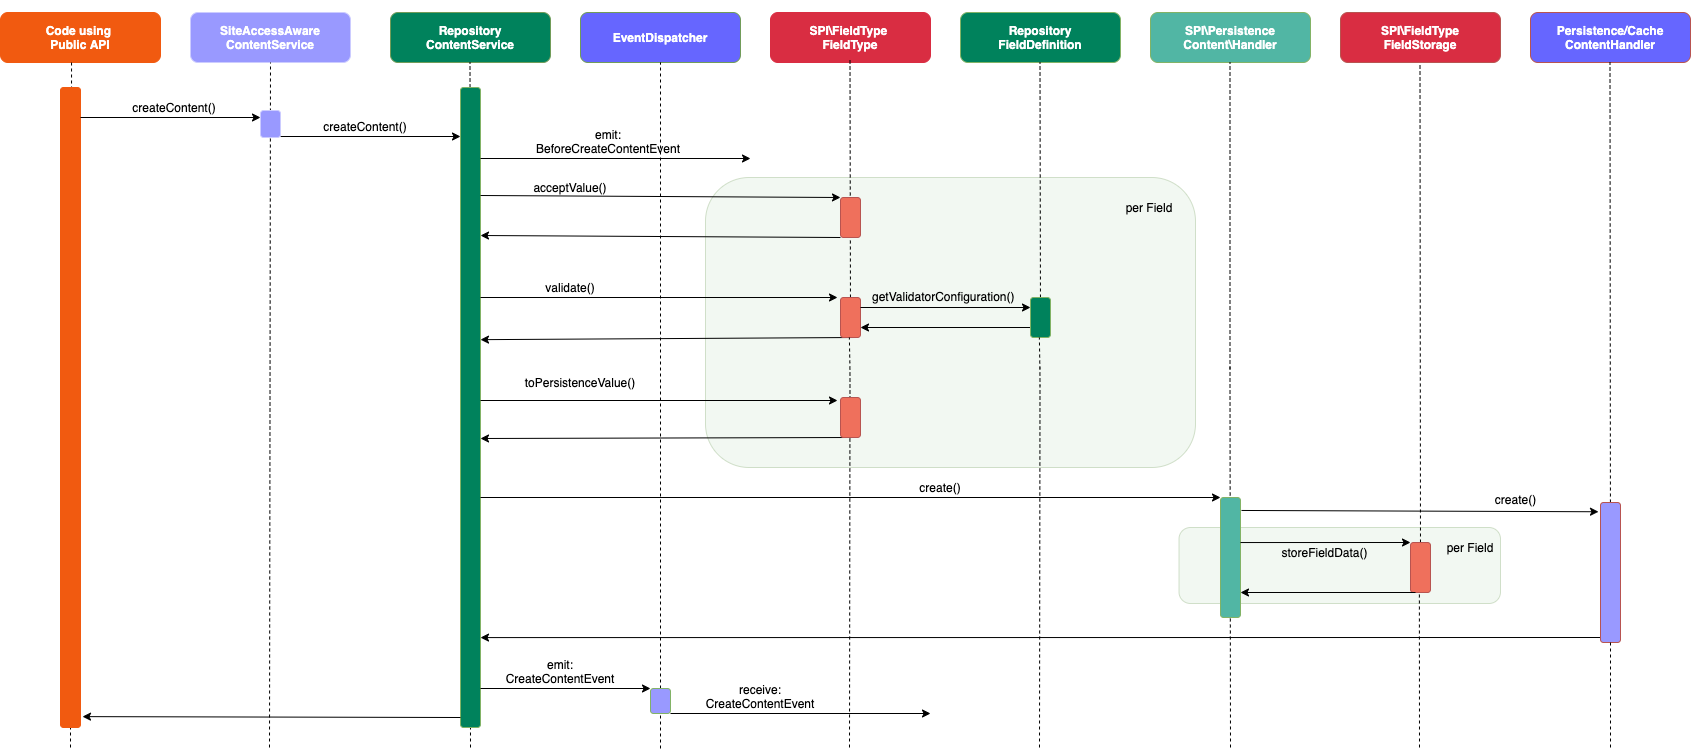

The diagram above was exported from draw.io. Its source (the exported page's mxGraphModel, read from the mxfile embedded in the PNG):
<mxGraphModel dx="1933" dy="830" grid="1" gridSize="10" guides="1" tooltips="1" connect="1" arrows="1" fold="1" page="1" pageScale="1" pageWidth="827" pageHeight="1169" background="#ffffff" math="0" shadow="0">
  <root>
    <mxCell id="0" />
    <mxCell id="1" parent="0" />
    <mxCell id="C9nKmCHx3L4Xtwv4UwQA-104" value="" style="endArrow=none;dashed=1;html=1;entryX=0.444;entryY=1;entryPerimeter=0;" parent="1" edge="1">
      <mxGeometry width="50" height="50" relative="1" as="geometry">
        <mxPoint x="280" y="750" as="sourcePoint" />
        <mxPoint x="279.5000000000001" y="160" as="targetPoint" />
      </mxGeometry>
    </mxCell>
    <mxCell id="C9nKmCHx3L4Xtwv4UwQA-103" value="" style="endArrow=none;dashed=1;html=1;entryX=0.444;entryY=1;entryPerimeter=0;" parent="1" edge="1">
      <mxGeometry width="50" height="50" relative="1" as="geometry">
        <mxPoint x="-120" y="750" as="sourcePoint" />
        <mxPoint x="-120.11999999999989" y="163" as="targetPoint" />
      </mxGeometry>
    </mxCell>
    <mxCell id="85" value="" style="rounded=1;whiteSpace=wrap;html=1;strokeColor=#719C59;fillColor=#D5E8D4;opacity=30;" parent="1" vertex="1">
      <mxGeometry x="988.5" y="530" width="321.5" height="76" as="geometry" />
    </mxCell>
    <mxCell id="67" value="" style="rounded=1;whiteSpace=wrap;html=1;strokeColor=#719C59;fillColor=#D5E8D4;opacity=30;" parent="1" vertex="1">
      <mxGeometry x="515" y="180" width="490" height="290" as="geometry" />
    </mxCell>
    <mxCell id="7" style="edgeStyle=orthogonalEdgeStyle;rounded=0;html=1;exitX=0.25;exitY=0;jettySize=auto;orthogonalLoop=1;" parent="1" edge="1">
      <mxGeometry relative="1" as="geometry">
        <mxPoint x="300" y="10" as="targetPoint" />
        <mxPoint x="300" y="10" as="sourcePoint" />
      </mxGeometry>
    </mxCell>
    <mxCell id="12" value="SiteAccessAware ContentService" style="rounded=1;whiteSpace=wrap;html=1;fontStyle=1;fontColor=#FFFFFF;fillColor=#9999FF;strokeColor=#CCCCFF;" parent="1" vertex="1">
      <mxGeometry y="15" width="160" height="50" as="geometry" />
    </mxCell>
    <mxCell id="16" value="Repository&lt;br&gt;ContentService" style="rounded=1;whiteSpace=wrap;html=1;fillColor=#00825c;strokeColor=#719C59;fontStyle=1;fontColor=#FFFFFF;" parent="1" vertex="1">
      <mxGeometry x="200" y="15" width="160" height="50" as="geometry" />
    </mxCell>
    <mxCell id="18" value="Repository&lt;br&gt;FieldDefinition" style="rounded=1;whiteSpace=wrap;html=1;fillColor=#00825c;strokeColor=#82b366;fontStyle=1;fontColor=#FFFFFF;" parent="1" vertex="1">
      <mxGeometry x="770" y="15" width="160" height="50" as="geometry" />
    </mxCell>
    <mxCell id="19" value="SPI\Persistence Content\Handler" style="rounded=1;whiteSpace=wrap;html=1;fillColor=#51B6A4;strokeColor=#82b366;fontStyle=1;fontColor=#FFFFFF;" parent="1" vertex="1">
      <mxGeometry x="960" y="15" width="160" height="50" as="geometry" />
    </mxCell>
    <mxCell id="21" value="SPI\FieldType&lt;br&gt;FieldStorage" style="rounded=1;whiteSpace=wrap;html=1;fillColor=#D92D42;strokeColor=#b85450;fontColor=#FFFFFF;fontStyle=1" parent="1" vertex="1">
      <mxGeometry x="1150" y="15" width="160" height="50" as="geometry" />
    </mxCell>
    <mxCell id="22" style="edgeStyle=orthogonalEdgeStyle;rounded=0;html=1;exitX=1;exitY=0.5;entryX=1;entryY=0.5;jettySize=auto;orthogonalLoop=1;" parent="1" source="12" target="12" edge="1">
      <mxGeometry relative="1" as="geometry" />
    </mxCell>
    <mxCell id="23" value="SPI\FieldType&amp;nbsp;&lt;br&gt;FieldType" style="rounded=1;whiteSpace=wrap;html=1;fillColor=#d92d42;strokeColor=#d92d42;fontColor=#FFFFFF;fontStyle=1" parent="1" vertex="1">
      <mxGeometry x="580" y="15" width="160" height="50" as="geometry" />
    </mxCell>
    <mxCell id="29" value="" style="endArrow=none;dashed=1;html=1;entryX=0.444;entryY=1;entryPerimeter=0;" parent="1" source="37" edge="1">
      <mxGeometry width="50" height="50" relative="1" as="geometry">
        <mxPoint x="279.5" y="710" as="sourcePoint" />
        <mxPoint x="279.5" y="65" as="targetPoint" />
        <Array as="points" />
      </mxGeometry>
    </mxCell>
    <mxCell id="31" value="" style="endArrow=none;dashed=1;html=1;entryX=0.444;entryY=1;entryPerimeter=0;" parent="1" source="60" edge="1">
      <mxGeometry width="50" height="50" relative="1" as="geometry">
        <mxPoint x="660" y="720" as="sourcePoint" />
        <mxPoint x="659.5" y="60" as="targetPoint" />
        <Array as="points" />
      </mxGeometry>
    </mxCell>
    <mxCell id="32" value="" style="endArrow=none;dashed=1;html=1;entryX=0.444;entryY=1;entryPerimeter=0;" parent="1" source="65" edge="1">
      <mxGeometry width="50" height="50" relative="1" as="geometry">
        <mxPoint x="850" y="720" as="sourcePoint" />
        <mxPoint x="849.5" y="65" as="targetPoint" />
        <Array as="points" />
      </mxGeometry>
    </mxCell>
    <mxCell id="33" value="" style="endArrow=none;dashed=1;html=1;entryX=0.444;entryY=1;entryPerimeter=0;" parent="1" edge="1">
      <mxGeometry width="50" height="50" relative="1" as="geometry">
        <mxPoint x="1040" y="750" as="sourcePoint" />
        <mxPoint x="1039.5" y="65" as="targetPoint" />
        <Array as="points">
          <mxPoint x="1039.5" y="380" />
        </Array>
      </mxGeometry>
    </mxCell>
    <mxCell id="34" value="" style="endArrow=none;dashed=1;html=1;entryX=0.444;entryY=1;entryPerimeter=0;" parent="1" source="72" edge="1">
      <mxGeometry width="50" height="50" relative="1" as="geometry">
        <mxPoint x="1230" y="720" as="sourcePoint" />
        <mxPoint x="1229.5" y="65" as="targetPoint" />
        <Array as="points" />
      </mxGeometry>
    </mxCell>
    <mxCell id="37" value="" style="rounded=1;whiteSpace=wrap;html=1;strokeColor=#82b366;fillColor=#00825c;" parent="1" vertex="1">
      <mxGeometry x="270" y="90" width="20" height="640" as="geometry" />
    </mxCell>
    <mxCell id="42" value="" style="endArrow=classic;html=1;" parent="1" edge="1">
      <mxGeometry width="50" height="50" relative="1" as="geometry">
        <mxPoint x="90" y="139" as="sourcePoint" />
        <mxPoint x="270" y="139" as="targetPoint" />
        <Array as="points" />
      </mxGeometry>
    </mxCell>
    <mxCell id="43" value="createContent()" style="text;html=1;strokeColor=none;fillColor=none;align=center;verticalAlign=middle;whiteSpace=wrap;rounded=0;" parent="1" vertex="1">
      <mxGeometry x="160" y="119" width="30" height="20" as="geometry" />
    </mxCell>
    <mxCell id="45" value="" style="endArrow=classic;html=1;entryX=0;entryY=0;entryDx=0;entryDy=0;" parent="1" target="59" edge="1">
      <mxGeometry width="50" height="50" relative="1" as="geometry">
        <mxPoint x="290" y="198" as="sourcePoint" />
        <mxPoint x="460" y="198" as="targetPoint" />
      </mxGeometry>
    </mxCell>
    <mxCell id="46" value="" style="endArrow=classic;html=1;exitX=0;exitY=1;exitDx=0;exitDy=0;" parent="1" source="59" edge="1">
      <mxGeometry width="50" height="50" relative="1" as="geometry">
        <mxPoint x="459" y="238" as="sourcePoint" />
        <mxPoint x="290" y="238" as="targetPoint" />
      </mxGeometry>
    </mxCell>
    <mxCell id="47" value="" style="endArrow=classic;html=1;entryX=-0.15;entryY=0;entryPerimeter=0;" parent="1" target="60" edge="1">
      <mxGeometry width="50" height="50" relative="1" as="geometry">
        <mxPoint x="290" y="300" as="sourcePoint" />
        <mxPoint x="450" y="300" as="targetPoint" />
      </mxGeometry>
    </mxCell>
    <mxCell id="49" value="" style="endArrow=classic;html=1;entryX=1;entryY=0.394;entryPerimeter=0;entryDx=0;entryDy=0;exitX=0.75;exitY=1;exitDx=0;exitDy=0;" parent="1" source="60" target="37" edge="1">
      <mxGeometry width="50" height="50" relative="1" as="geometry">
        <mxPoint x="740" y="340" as="sourcePoint" />
        <mxPoint x="490" y="290" as="targetPoint" />
      </mxGeometry>
    </mxCell>
    <mxCell id="52" value="" style="endArrow=classic;html=1;entryX=-0.15;entryY=0.075;entryPerimeter=0;" parent="1" target="62" edge="1">
      <mxGeometry width="50" height="50" relative="1" as="geometry">
        <mxPoint x="290" y="403" as="sourcePoint" />
        <mxPoint x="450" y="400" as="targetPoint" />
      </mxGeometry>
    </mxCell>
    <mxCell id="53" value="" style="endArrow=classic;html=1;exitX=0.5;exitY=1;exitDx=0;exitDy=0;" parent="1" source="62" edge="1">
      <mxGeometry width="50" height="50" relative="1" as="geometry">
        <mxPoint x="740" y="441" as="sourcePoint" />
        <mxPoint x="290" y="441" as="targetPoint" />
      </mxGeometry>
    </mxCell>
    <mxCell id="54" value="acceptValue()" style="text;html=1;strokeColor=none;fillColor=none;align=center;verticalAlign=middle;whiteSpace=wrap;rounded=0;" parent="1" vertex="1">
      <mxGeometry x="360" y="180" width="40" height="20" as="geometry" />
    </mxCell>
    <mxCell id="55" value="validate()" style="text;html=1;strokeColor=none;fillColor=none;align=center;verticalAlign=middle;whiteSpace=wrap;rounded=0;" parent="1" vertex="1">
      <mxGeometry x="360" y="280" width="40" height="20" as="geometry" />
    </mxCell>
    <mxCell id="56" value="toPersistenceValue()" style="text;html=1;strokeColor=none;fillColor=none;align=center;verticalAlign=middle;whiteSpace=wrap;rounded=0;" parent="1" vertex="1">
      <mxGeometry x="370" y="375" width="40" height="20" as="geometry" />
    </mxCell>
    <mxCell id="59" value="" style="rounded=1;whiteSpace=wrap;html=1;strokeColor=#b85450;fillColor=#EF705C;fontColor=#FFFFFF;" parent="1" vertex="1">
      <mxGeometry x="650" y="200" width="20" height="40" as="geometry" />
    </mxCell>
    <mxCell id="60" value="" style="rounded=1;whiteSpace=wrap;html=1;strokeColor=#b85450;fillColor=#EF705C;" parent="1" vertex="1">
      <mxGeometry x="650" y="300" width="20" height="40" as="geometry" />
    </mxCell>
    <mxCell id="61" value="" style="endArrow=none;dashed=1;html=1;entryX=0.444;entryY=1;entryPerimeter=0;" parent="1" target="60" edge="1">
      <mxGeometry width="50" height="50" relative="1" as="geometry">
        <mxPoint x="659" y="750" as="sourcePoint" />
        <mxPoint x="659.5" y="60" as="targetPoint" />
        <Array as="points">
          <mxPoint x="659.5" y="375" />
        </Array>
      </mxGeometry>
    </mxCell>
    <mxCell id="62" value="" style="rounded=1;whiteSpace=wrap;html=1;strokeColor=#b85450;fillColor=#EF705C;" parent="1" vertex="1">
      <mxGeometry x="650" y="400" width="20" height="40" as="geometry" />
    </mxCell>
    <mxCell id="63" value="" style="endArrow=classic;html=1;exitX=1;exitY=0.25;entryX=0;entryY=0.25;" parent="1" source="60" target="65" edge="1">
      <mxGeometry width="50" height="50" relative="1" as="geometry">
        <mxPoint x="680" y="310" as="sourcePoint" />
        <mxPoint x="830" y="310" as="targetPoint" />
      </mxGeometry>
    </mxCell>
    <mxCell id="64" value="" style="endArrow=classic;html=1;entryX=1;entryY=0.75;exitX=0;exitY=0.75;" parent="1" source="65" target="60" edge="1">
      <mxGeometry width="50" height="50" relative="1" as="geometry">
        <mxPoint x="830" y="330" as="sourcePoint" />
        <mxPoint x="840" y="280" as="targetPoint" />
      </mxGeometry>
    </mxCell>
    <mxCell id="65" value="" style="rounded=1;whiteSpace=wrap;html=1;strokeColor=#82b366;fillColor=#00825c;" parent="1" vertex="1">
      <mxGeometry x="840" y="300" width="20" height="40" as="geometry" />
    </mxCell>
    <mxCell id="66" value="" style="endArrow=none;dashed=1;html=1;entryX=0.444;entryY=1;entryPerimeter=0;" parent="1" target="65" edge="1">
      <mxGeometry width="50" height="50" relative="1" as="geometry">
        <mxPoint x="849" y="750" as="sourcePoint" />
        <mxPoint x="849.5" y="65" as="targetPoint" />
        <Array as="points">
          <mxPoint x="849.5" y="380" />
        </Array>
      </mxGeometry>
    </mxCell>
    <mxCell id="68" value="per Field" style="text;html=1;strokeColor=none;fillColor=none;align=center;verticalAlign=middle;whiteSpace=wrap;rounded=0;" parent="1" vertex="1">
      <mxGeometry x="928.5" y="200" width="60" height="20" as="geometry" />
    </mxCell>
    <mxCell id="69" value="" style="rounded=1;whiteSpace=wrap;html=1;strokeColor=#82b366;fillColor=#51B6A4;" parent="1" vertex="1">
      <mxGeometry x="1030" y="500" width="20" height="120" as="geometry" />
    </mxCell>
    <mxCell id="76" value="" style="endArrow=classic;html=1;entryX=0;entryY=0;exitX=1;exitY=0.292;exitDx=0;exitDy=0;entryDx=0;entryDy=0;exitPerimeter=0;" parent="1" target="72" edge="1">
      <mxGeometry width="50" height="50" relative="1" as="geometry">
        <mxPoint x="1050" y="545.04" as="sourcePoint" />
        <mxPoint x="1220" y="523" as="targetPoint" />
      </mxGeometry>
    </mxCell>
    <mxCell id="84" value="storeFieldData()" style="text;html=1;strokeColor=none;fillColor=none;align=center;verticalAlign=middle;whiteSpace=wrap;rounded=0;" parent="1" vertex="1">
      <mxGeometry x="1078.75" y="545" width="111" height="20" as="geometry" />
    </mxCell>
    <mxCell id="86" value="per Field" style="text;html=1;strokeColor=none;fillColor=none;align=center;verticalAlign=middle;whiteSpace=wrap;rounded=0;" parent="1" vertex="1">
      <mxGeometry x="1250" y="540" width="60" height="20" as="geometry" />
    </mxCell>
    <mxCell id="87" style="edgeStyle=orthogonalEdgeStyle;rounded=0;html=1;exitX=0.5;exitY=1;jettySize=auto;orthogonalLoop=1;" parent="1" source="37" target="37" edge="1">
      <mxGeometry relative="1" as="geometry" />
    </mxCell>
    <mxCell id="88" value="" style="endArrow=classic;html=1;entryX=0;entryY=0;entryDx=0;entryDy=0;" parent="1" edge="1">
      <mxGeometry width="50" height="50" relative="1" as="geometry">
        <mxPoint x="290" y="500" as="sourcePoint" />
        <mxPoint x="1030" y="500" as="targetPoint" />
      </mxGeometry>
    </mxCell>
    <mxCell id="89" value="" style="endArrow=classic;html=1;entryX=1;entryY=0.812;entryPerimeter=0;" parent="1" edge="1">
      <mxGeometry width="50" height="50" relative="1" as="geometry">
        <mxPoint x="1410" y="640" as="sourcePoint" />
        <mxPoint x="290" y="640.0799999999999" as="targetPoint" />
      </mxGeometry>
    </mxCell>
    <mxCell id="90" value="create()" style="text;html=1;strokeColor=none;fillColor=none;align=center;verticalAlign=middle;whiteSpace=wrap;rounded=0;" parent="1" vertex="1">
      <mxGeometry x="730" y="480" width="40" height="20" as="geometry" />
    </mxCell>
    <mxCell id="91" value="" style="endArrow=classic;html=1;exitX=-0.1;exitY=0.922;exitDx=0;exitDy=0;exitPerimeter=0;entryX=1.1;entryY=0.983;entryDx=0;entryDy=0;entryPerimeter=0;" parent="1" target="C9nKmCHx3L4Xtwv4UwQA-97" edge="1">
      <mxGeometry width="50" height="50" relative="1" as="geometry">
        <mxPoint x="270" y="720" as="sourcePoint" />
        <mxPoint x="93" y="720" as="targetPoint" />
      </mxGeometry>
    </mxCell>
    <mxCell id="93" value="&lt;span&gt;getValidatorConfiguration()&lt;/span&gt;" style="text;html=1;resizable=0;points=[];autosize=1;align=left;verticalAlign=top;spacingTop=-4;" parent="1" vertex="1">
      <mxGeometry x="680" y="290" width="160" height="20" as="geometry" />
    </mxCell>
    <mxCell id="72" value="" style="rounded=1;whiteSpace=wrap;html=1;strokeColor=#b85450;fillColor=#EF705C;" parent="1" vertex="1">
      <mxGeometry x="1220" y="545" width="20" height="50" as="geometry" />
    </mxCell>
    <mxCell id="94" value="" style="endArrow=none;dashed=1;html=1;entryX=0.444;entryY=1;entryPerimeter=0;" parent="1" target="72" edge="1">
      <mxGeometry width="50" height="50" relative="1" as="geometry">
        <mxPoint x="1229" y="750" as="sourcePoint" />
        <mxPoint x="1229.5" y="65" as="targetPoint" />
        <Array as="points" />
      </mxGeometry>
    </mxCell>
    <mxCell id="5IG5DBF22heE5VQGcnDX-94" value="Persistence/Cache ContentHandler" style="rounded=1;whiteSpace=wrap;html=1;strokeColor=#b85450;fontColor=#FFFFFF;fontStyle=1;fillColor=#6666FF;" parent="1" vertex="1">
      <mxGeometry x="1340" y="15" width="160" height="50" as="geometry" />
    </mxCell>
    <mxCell id="5IG5DBF22heE5VQGcnDX-95" value="" style="endArrow=none;dashed=1;html=1;entryX=0.444;entryY=1;entryPerimeter=0;" parent="1" source="5IG5DBF22heE5VQGcnDX-96" edge="1">
      <mxGeometry width="50" height="50" relative="1" as="geometry">
        <mxPoint x="1420" y="720" as="sourcePoint" />
        <mxPoint x="1419.5" y="65" as="targetPoint" />
        <Array as="points" />
      </mxGeometry>
    </mxCell>
    <mxCell id="5IG5DBF22heE5VQGcnDX-96" value="" style="rounded=1;whiteSpace=wrap;html=1;strokeColor=#b85450;fillColor=#9999FF;" parent="1" vertex="1">
      <mxGeometry x="1410" y="505" width="20" height="140" as="geometry" />
    </mxCell>
    <mxCell id="5IG5DBF22heE5VQGcnDX-97" value="" style="endArrow=none;dashed=1;html=1;" parent="1" target="5IG5DBF22heE5VQGcnDX-96" edge="1">
      <mxGeometry width="50" height="50" relative="1" as="geometry">
        <mxPoint x="1420" y="750" as="sourcePoint" />
        <mxPoint x="1419.5" y="65" as="targetPoint" />
        <Array as="points" />
      </mxGeometry>
    </mxCell>
    <mxCell id="5IG5DBF22heE5VQGcnDX-99" value="" style="endArrow=classic;html=1;exitX=0.25;exitY=1;exitDx=0;exitDy=0;" parent="1" source="72" edge="1">
      <mxGeometry width="50" height="50" relative="1" as="geometry">
        <mxPoint x="1190" y="595" as="sourcePoint" />
        <mxPoint x="1050" y="595" as="targetPoint" />
      </mxGeometry>
    </mxCell>
    <mxCell id="5IG5DBF22heE5VQGcnDX-100" value="" style="endArrow=classic;html=1;exitX=1.05;exitY=0.083;exitDx=0;exitDy=0;exitPerimeter=0;entryX=-0.1;entryY=0.075;entryDx=0;entryDy=0;entryPerimeter=0;" parent="1" edge="1">
      <mxGeometry width="50" height="50" relative="1" as="geometry">
        <mxPoint x="1051" y="512.96" as="sourcePoint" />
        <mxPoint x="1408" y="514.25" as="targetPoint" />
      </mxGeometry>
    </mxCell>
    <mxCell id="5IG5DBF22heE5VQGcnDX-101" value="create()" style="text;html=1;strokeColor=none;fillColor=none;align=center;verticalAlign=middle;whiteSpace=wrap;rounded=0;" parent="1" vertex="1">
      <mxGeometry x="1270" y="492" width="111" height="20" as="geometry" />
    </mxCell>
    <mxCell id="5IG5DBF22heE5VQGcnDX-103" value="" style="endArrow=classic;html=1;entryX=0;entryY=0.25;entryDx=0;entryDy=0;" parent="1" edge="1">
      <mxGeometry width="50" height="50" relative="1" as="geometry">
        <mxPoint x="290" y="691" as="sourcePoint" />
        <mxPoint x="460" y="691" as="targetPoint" />
      </mxGeometry>
    </mxCell>
    <mxCell id="5IG5DBF22heE5VQGcnDX-104" value="emit:&lt;br&gt;&lt;div&gt;CreateContentEvent&lt;/div&gt;&lt;div&gt;&lt;br&gt;&lt;/div&gt;" style="text;html=1;strokeColor=none;fillColor=none;align=center;verticalAlign=middle;whiteSpace=wrap;rounded=0;" parent="1" vertex="1">
      <mxGeometry x="350" y="671" width="40" height="20" as="geometry" />
    </mxCell>
    <mxCell id="5IG5DBF22heE5VQGcnDX-105" value="EventDispatcher" style="rounded=1;whiteSpace=wrap;html=1;strokeColor=#719C59;fontStyle=1;fontColor=#FFFFFF;fillColor=#6666FF;" parent="1" vertex="1">
      <mxGeometry x="390" y="15" width="160" height="50" as="geometry" />
    </mxCell>
    <mxCell id="5IG5DBF22heE5VQGcnDX-107" value="" style="endArrow=none;dashed=1;html=1;entryX=0.5;entryY=1;entryDx=0;entryDy=0;" parent="1" source="O7QDIhgn4_LaDdOiKWe7-94" target="5IG5DBF22heE5VQGcnDX-105" edge="1">
      <mxGeometry width="50" height="50" relative="1" as="geometry">
        <mxPoint x="470" y="720" as="sourcePoint" />
        <mxPoint x="470.03999999999996" y="75" as="targetPoint" />
      </mxGeometry>
    </mxCell>
    <mxCell id="O7QDIhgn4_LaDdOiKWe7-94" value="" style="rounded=1;whiteSpace=wrap;html=1;strokeColor=#82b366;fillColor=#9999FF;" parent="1" vertex="1">
      <mxGeometry x="460" y="691" width="20" height="25" as="geometry" />
    </mxCell>
    <mxCell id="O7QDIhgn4_LaDdOiKWe7-95" value="" style="endArrow=none;dashed=1;html=1;entryX=0.5;entryY=1;entryDx=0;entryDy=0;" parent="1" target="O7QDIhgn4_LaDdOiKWe7-94" edge="1">
      <mxGeometry width="50" height="50" relative="1" as="geometry">
        <mxPoint x="470" y="751" as="sourcePoint" />
        <mxPoint x="470" y="86" as="targetPoint" />
      </mxGeometry>
    </mxCell>
    <mxCell id="O7QDIhgn4_LaDdOiKWe7-96" value="" style="endArrow=classic;html=1;" parent="1" edge="1">
      <mxGeometry width="50" height="50" relative="1" as="geometry">
        <mxPoint x="480" y="716" as="sourcePoint" />
        <mxPoint x="740" y="716" as="targetPoint" />
      </mxGeometry>
    </mxCell>
    <mxCell id="O7QDIhgn4_LaDdOiKWe7-97" value="&lt;div&gt;receive:&lt;/div&gt;&lt;div&gt;CreateContentEvent&lt;/div&gt;&lt;div&gt;&lt;br&gt;&lt;/div&gt;" style="text;html=1;strokeColor=none;fillColor=none;align=center;verticalAlign=middle;whiteSpace=wrap;rounded=0;" parent="1" vertex="1">
      <mxGeometry x="550" y="696" width="40" height="20" as="geometry" />
    </mxCell>
    <mxCell id="C9nKmCHx3L4Xtwv4UwQA-94" value="Code using &lt;br&gt;Public API" style="rounded=1;whiteSpace=wrap;html=1;fillColor=#f15a10;strokeColor=#f15a10;fontStyle=1;fontColor=#FFFFFF;" parent="1" vertex="1">
      <mxGeometry x="-190" y="15" width="160" height="50" as="geometry" />
    </mxCell>
    <mxCell id="C9nKmCHx3L4Xtwv4UwQA-95" style="edgeStyle=orthogonalEdgeStyle;rounded=0;html=1;exitX=1;exitY=0.5;entryX=1;entryY=0.5;jettySize=auto;orthogonalLoop=1;" parent="1" source="C9nKmCHx3L4Xtwv4UwQA-94" target="C9nKmCHx3L4Xtwv4UwQA-94" edge="1">
      <mxGeometry relative="1" as="geometry" />
    </mxCell>
    <mxCell id="C9nKmCHx3L4Xtwv4UwQA-96" value="" style="endArrow=none;dashed=1;html=1;entryX=0.444;entryY=1;entryPerimeter=0;" parent="1" target="C9nKmCHx3L4Xtwv4UwQA-94" edge="1">
      <mxGeometry width="50" height="50" relative="1" as="geometry">
        <mxPoint x="-119" y="710" as="sourcePoint" />
        <mxPoint x="-120" y="90" as="targetPoint" />
      </mxGeometry>
    </mxCell>
    <mxCell id="C9nKmCHx3L4Xtwv4UwQA-97" value="" style="rounded=1;whiteSpace=wrap;html=1;strokeColor=#f15a10;fillColor=#f15a10;" parent="1" vertex="1">
      <mxGeometry x="-130" y="90" width="20" height="640" as="geometry" />
    </mxCell>
    <mxCell id="C9nKmCHx3L4Xtwv4UwQA-98" value="createContent()" style="text;html=1;strokeColor=none;fillColor=none;align=center;verticalAlign=middle;whiteSpace=wrap;rounded=0;" parent="1" vertex="1">
      <mxGeometry x="-31" y="100" width="30" height="20" as="geometry" />
    </mxCell>
    <mxCell id="C9nKmCHx3L4Xtwv4UwQA-99" value="" style="endArrow=classic;html=1;" parent="1" edge="1">
      <mxGeometry width="50" height="50" relative="1" as="geometry">
        <mxPoint x="-110" y="120" as="sourcePoint" />
        <mxPoint x="70" y="120" as="targetPoint" />
        <Array as="points" />
      </mxGeometry>
    </mxCell>
    <mxCell id="C9nKmCHx3L4Xtwv4UwQA-101" value="" style="endArrow=none;dashed=1;html=1;entryX=0.5;entryY=1;entryDx=0;entryDy=0;" parent="1" target="12" edge="1">
      <mxGeometry width="50" height="50" relative="1" as="geometry">
        <mxPoint x="79" y="750" as="sourcePoint" />
        <mxPoint x="81.03999999999996" y="65" as="targetPoint" />
      </mxGeometry>
    </mxCell>
    <mxCell id="C9nKmCHx3L4Xtwv4UwQA-100" value="" style="rounded=1;whiteSpace=wrap;html=1;fillColor=#9999FF;strokeColor=#CCCCFF;" parent="1" vertex="1">
      <mxGeometry x="70" y="113" width="20" height="27" as="geometry" />
    </mxCell>
    <mxCell id="J4493N64VoXtoECFpt9x-94" value="" style="endArrow=classic;html=1;" parent="1" edge="1">
      <mxGeometry width="50" height="50" relative="1" as="geometry">
        <mxPoint x="290" y="161" as="sourcePoint" />
        <mxPoint x="560" y="161" as="targetPoint" />
      </mxGeometry>
    </mxCell>
    <mxCell id="J4493N64VoXtoECFpt9x-95" value="emit:&lt;br&gt;&lt;div&gt;Before&lt;span&gt;CreateContentEvent&lt;/span&gt;&lt;/div&gt;&lt;div&gt;&lt;br&gt;&lt;/div&gt;" style="text;html=1;strokeColor=none;fillColor=none;align=center;verticalAlign=middle;whiteSpace=wrap;rounded=0;" parent="1" vertex="1">
      <mxGeometry x="398" y="141" width="40" height="20" as="geometry" />
    </mxCell>
  </root>
</mxGraphModel>